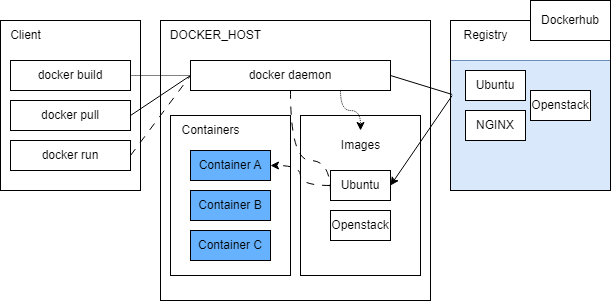

The diagram above was exported from draw.io. Its source (the exported page's mxGraphModel, read from the mxfile embedded in the PNG):
<mxGraphModel dx="697" dy="359" grid="1" gridSize="10" guides="1" tooltips="1" connect="1" arrows="1" fold="1" page="1" pageScale="1" pageWidth="827" pageHeight="1800" math="0" shadow="0">
  <root>
    <mxCell id="0" />
    <mxCell id="1" parent="0" />
    <mxCell id="f1dp2AkFbvGmNxhHEfWg-5" value="" style="rounded=0;whiteSpace=wrap;html=1;fillColor=none;" vertex="1" parent="1">
      <mxGeometry x="90" y="200" width="140" height="170" as="geometry" />
    </mxCell>
    <mxCell id="f1dp2AkFbvGmNxhHEfWg-7" value="" style="rounded=0;whiteSpace=wrap;html=1;fillColor=none;" vertex="1" parent="1">
      <mxGeometry x="250" y="200" width="270" height="280" as="geometry" />
    </mxCell>
    <mxCell id="f1dp2AkFbvGmNxhHEfWg-29" value="" style="rounded=0;whiteSpace=wrap;html=1;fillColor=#dae8fc;strokeColor=#6c8ebf;" vertex="1" parent="1">
      <mxGeometry x="540" y="240" width="160" height="130" as="geometry" />
    </mxCell>
    <mxCell id="f1dp2AkFbvGmNxhHEfWg-13" value="" style="rounded=0;whiteSpace=wrap;html=1;fillColor=none;" vertex="1" parent="1">
      <mxGeometry x="260" y="295" width="120" height="160" as="geometry" />
    </mxCell>
    <mxCell id="f1dp2AkFbvGmNxhHEfWg-30" style="edgeStyle=orthogonalEdgeStyle;rounded=0;orthogonalLoop=1;jettySize=auto;html=1;dashed=1;dashPattern=1 1;endArrow=none;endFill=0;" edge="1" parent="1" source="f1dp2AkFbvGmNxhHEfWg-1" target="f1dp2AkFbvGmNxhHEfWg-9">
      <mxGeometry relative="1" as="geometry" />
    </mxCell>
    <mxCell id="f1dp2AkFbvGmNxhHEfWg-1" value="docker build" style="rounded=0;whiteSpace=wrap;html=1;" vertex="1" parent="1">
      <mxGeometry x="100" y="240" width="120" height="30" as="geometry" />
    </mxCell>
    <mxCell id="f1dp2AkFbvGmNxhHEfWg-31" style="rounded=0;orthogonalLoop=1;jettySize=auto;html=1;exitX=1;exitY=0.5;exitDx=0;exitDy=0;dashed=1;dashPattern=8 8;endArrow=none;endFill=0;entryX=0;entryY=0.5;entryDx=0;entryDy=0;" edge="1" parent="1" source="f1dp2AkFbvGmNxhHEfWg-2" target="f1dp2AkFbvGmNxhHEfWg-9">
      <mxGeometry relative="1" as="geometry">
        <mxPoint x="279.9999999999999" y="250" as="targetPoint" />
      </mxGeometry>
    </mxCell>
    <mxCell id="f1dp2AkFbvGmNxhHEfWg-2" value="docker run" style="rounded=0;whiteSpace=wrap;html=1;" vertex="1" parent="1">
      <mxGeometry x="100" y="320" width="120" height="30" as="geometry" />
    </mxCell>
    <mxCell id="f1dp2AkFbvGmNxhHEfWg-32" style="rounded=0;orthogonalLoop=1;jettySize=auto;html=1;exitX=1;exitY=0.5;exitDx=0;exitDy=0;entryX=0;entryY=0.5;entryDx=0;entryDy=0;endArrow=none;endFill=0;" edge="1" parent="1" source="f1dp2AkFbvGmNxhHEfWg-3" target="f1dp2AkFbvGmNxhHEfWg-9">
      <mxGeometry relative="1" as="geometry" />
    </mxCell>
    <mxCell id="f1dp2AkFbvGmNxhHEfWg-3" value="docker pull" style="rounded=0;whiteSpace=wrap;html=1;" vertex="1" parent="1">
      <mxGeometry x="100" y="280" width="120" height="30" as="geometry" />
    </mxCell>
    <mxCell id="f1dp2AkFbvGmNxhHEfWg-6" value="Client" style="text;html=1;align=center;verticalAlign=middle;resizable=0;points=[];autosize=1;strokeColor=none;fillColor=none;" vertex="1" parent="1">
      <mxGeometry x="90" y="200" width="50" height="30" as="geometry" />
    </mxCell>
    <mxCell id="f1dp2AkFbvGmNxhHEfWg-8" value="DOCKER_HOST" style="text;html=1;align=center;verticalAlign=middle;resizable=0;points=[];autosize=1;strokeColor=none;fillColor=none;" vertex="1" parent="1">
      <mxGeometry x="250" y="200" width="110" height="30" as="geometry" />
    </mxCell>
    <mxCell id="f1dp2AkFbvGmNxhHEfWg-33" style="rounded=0;orthogonalLoop=1;jettySize=auto;html=1;exitX=1;exitY=0.5;exitDx=0;exitDy=0;endArrow=none;endFill=0;entryX=0.01;entryY=0.435;entryDx=0;entryDy=0;entryPerimeter=0;" edge="1" parent="1" source="f1dp2AkFbvGmNxhHEfWg-9" target="f1dp2AkFbvGmNxhHEfWg-20">
      <mxGeometry relative="1" as="geometry" />
    </mxCell>
    <mxCell id="f1dp2AkFbvGmNxhHEfWg-35" style="rounded=0;orthogonalLoop=1;jettySize=auto;html=1;exitX=0.5;exitY=1;exitDx=0;exitDy=0;entryX=0;entryY=0.75;entryDx=0;entryDy=0;dashed=1;dashPattern=8 8;endArrow=none;endFill=0;edgeStyle=orthogonalEdgeStyle;curved=1;" edge="1" parent="1" source="f1dp2AkFbvGmNxhHEfWg-9" target="f1dp2AkFbvGmNxhHEfWg-18">
      <mxGeometry relative="1" as="geometry">
        <Array as="points">
          <mxPoint x="380" y="340" />
          <mxPoint x="420" y="340" />
        </Array>
      </mxGeometry>
    </mxCell>
    <mxCell id="f1dp2AkFbvGmNxhHEfWg-39" style="edgeStyle=orthogonalEdgeStyle;rounded=0;orthogonalLoop=1;jettySize=auto;html=1;exitX=0.75;exitY=1;exitDx=0;exitDy=0;curved=1;dashed=1;dashPattern=1 1;" edge="1" parent="1" source="f1dp2AkFbvGmNxhHEfWg-9" target="f1dp2AkFbvGmNxhHEfWg-17">
      <mxGeometry relative="1" as="geometry" />
    </mxCell>
    <mxCell id="f1dp2AkFbvGmNxhHEfWg-9" value="docker daemon" style="rounded=0;whiteSpace=wrap;html=1;" vertex="1" parent="1">
      <mxGeometry x="280" y="240" width="200" height="30" as="geometry" />
    </mxCell>
    <mxCell id="f1dp2AkFbvGmNxhHEfWg-10" value="Container A" style="rounded=0;whiteSpace=wrap;html=1;fillColor=#66B2FF;" vertex="1" parent="1">
      <mxGeometry x="280" y="330" width="80" height="30" as="geometry" />
    </mxCell>
    <mxCell id="f1dp2AkFbvGmNxhHEfWg-11" value="Container B" style="rounded=0;whiteSpace=wrap;html=1;fillColor=#66B2FF;" vertex="1" parent="1">
      <mxGeometry x="280" y="370" width="80" height="30" as="geometry" />
    </mxCell>
    <mxCell id="f1dp2AkFbvGmNxhHEfWg-12" value="Container C" style="rounded=0;whiteSpace=wrap;html=1;fillColor=#66B2FF;" vertex="1" parent="1">
      <mxGeometry x="280" y="410" width="80" height="30" as="geometry" />
    </mxCell>
    <mxCell id="f1dp2AkFbvGmNxhHEfWg-14" value="Containers" style="text;html=1;align=center;verticalAlign=middle;resizable=0;points=[];autosize=1;strokeColor=none;fillColor=none;" vertex="1" parent="1">
      <mxGeometry x="260" y="295" width="80" height="30" as="geometry" />
    </mxCell>
    <mxCell id="f1dp2AkFbvGmNxhHEfWg-16" value="" style="rounded=0;whiteSpace=wrap;html=1;fillColor=none;" vertex="1" parent="1">
      <mxGeometry x="390" y="295" width="120" height="160" as="geometry" />
    </mxCell>
    <mxCell id="f1dp2AkFbvGmNxhHEfWg-17" value="Images" style="text;html=1;align=center;verticalAlign=middle;resizable=0;points=[];autosize=1;strokeColor=none;fillColor=none;" vertex="1" parent="1">
      <mxGeometry x="420" y="310" width="60" height="30" as="geometry" />
    </mxCell>
    <mxCell id="f1dp2AkFbvGmNxhHEfWg-36" style="edgeStyle=orthogonalEdgeStyle;rounded=0;orthogonalLoop=1;jettySize=auto;html=1;exitX=0;exitY=0.5;exitDx=0;exitDy=0;entryX=1;entryY=0.5;entryDx=0;entryDy=0;dashed=1;dashPattern=8 8;curved=1;" edge="1" parent="1" source="f1dp2AkFbvGmNxhHEfWg-18" target="f1dp2AkFbvGmNxhHEfWg-10">
      <mxGeometry relative="1" as="geometry" />
    </mxCell>
    <mxCell id="f1dp2AkFbvGmNxhHEfWg-18" value="Ubuntu" style="rounded=0;whiteSpace=wrap;html=1;" vertex="1" parent="1">
      <mxGeometry x="420" y="350" width="60" height="30" as="geometry" />
    </mxCell>
    <mxCell id="f1dp2AkFbvGmNxhHEfWg-19" value="Openstack" style="rounded=0;whiteSpace=wrap;html=1;" vertex="1" parent="1">
      <mxGeometry x="420" y="390" width="60" height="30" as="geometry" />
    </mxCell>
    <mxCell id="f1dp2AkFbvGmNxhHEfWg-34" style="rounded=0;orthogonalLoop=1;jettySize=auto;html=1;exitX=0.01;exitY=0.442;exitDx=0;exitDy=0;entryX=1;entryY=0.5;entryDx=0;entryDy=0;exitPerimeter=0;" edge="1" parent="1" source="f1dp2AkFbvGmNxhHEfWg-20" target="f1dp2AkFbvGmNxhHEfWg-18">
      <mxGeometry relative="1" as="geometry" />
    </mxCell>
    <mxCell id="f1dp2AkFbvGmNxhHEfWg-20" value="" style="rounded=0;whiteSpace=wrap;html=1;fillColor=none;" vertex="1" parent="1">
      <mxGeometry x="540" y="200" width="160" height="170" as="geometry" />
    </mxCell>
    <mxCell id="f1dp2AkFbvGmNxhHEfWg-21" value="Registry" style="text;html=1;align=center;verticalAlign=middle;resizable=0;points=[];autosize=1;strokeColor=none;fillColor=none;" vertex="1" parent="1">
      <mxGeometry x="540" y="200" width="70" height="30" as="geometry" />
    </mxCell>
    <mxCell id="f1dp2AkFbvGmNxhHEfWg-23" value="Ubuntu" style="rounded=0;whiteSpace=wrap;html=1;" vertex="1" parent="1">
      <mxGeometry x="555" y="250" width="60" height="30" as="geometry" />
    </mxCell>
    <mxCell id="f1dp2AkFbvGmNxhHEfWg-24" value="Openstack" style="rounded=0;whiteSpace=wrap;html=1;" vertex="1" parent="1">
      <mxGeometry x="620" y="270" width="60" height="30" as="geometry" />
    </mxCell>
    <mxCell id="f1dp2AkFbvGmNxhHEfWg-25" value="NGINX" style="rounded=0;whiteSpace=wrap;html=1;" vertex="1" parent="1">
      <mxGeometry x="555" y="290" width="60" height="30" as="geometry" />
    </mxCell>
    <mxCell id="f1dp2AkFbvGmNxhHEfWg-27" value="Dockerhub" style="rounded=0;whiteSpace=wrap;html=1;" vertex="1" parent="1">
      <mxGeometry x="620" y="180" width="80" height="40" as="geometry" />
    </mxCell>
    <mxCell id="f1dp2AkFbvGmNxhHEfWg-28" style="edgeStyle=orthogonalEdgeStyle;rounded=0;orthogonalLoop=1;jettySize=auto;html=1;exitX=0.5;exitY=1;exitDx=0;exitDy=0;" edge="1" parent="1" source="f1dp2AkFbvGmNxhHEfWg-25" target="f1dp2AkFbvGmNxhHEfWg-25">
      <mxGeometry relative="1" as="geometry" />
    </mxCell>
  </root>
</mxGraphModel>